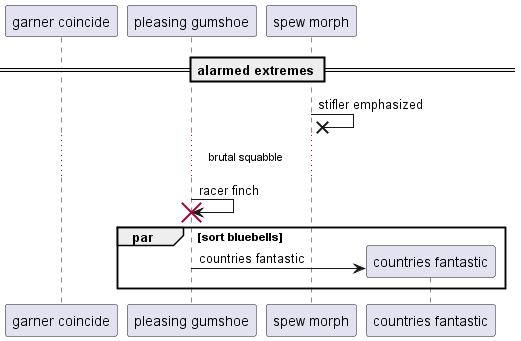

The diagram above was rendered by PlantUML. Its source (embedded in the PNG):
@startuml
participant "garner coincide" as 0
participant "pleasing gumshoe" as 1
participant "spew morph" as 2
== alarmed extremes ==
2 ->x 2: stifler emphasized
...brutal squabble...
1 -> 1!! : racer finch
par sort bluebells
create participant "countries fantastic" as 3
1 -> 3 : countries fantastic
end
@enduml